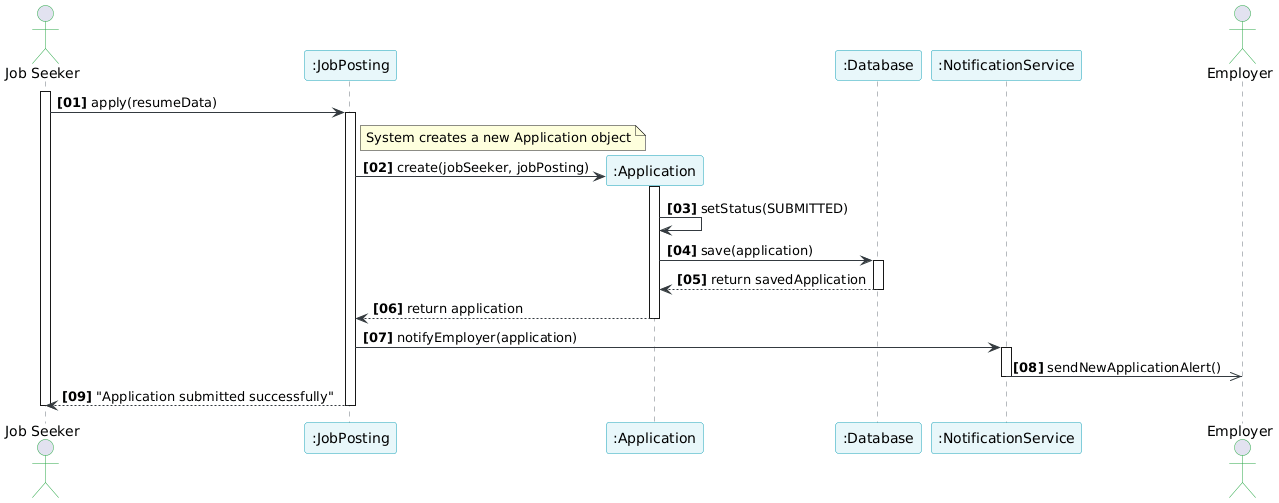

The diagram above was rendered by PlantUML. Its source (embedded in the PNG):
@startuml
' --- Style ---
autonumber "<b>[00]"
skinparam sequence {
    ParticipantBorderColor #17a2b8
    ParticipantBackgroundColor #e8f7fa
    ActorBorderColor #28a745
    LifeLineBorderColor #6c757d
    ArrowColor #343a40
}

' --- Participants ---
actor "Job Seeker" as JS
participant ":JobPosting" as JP
participant ":Application" as App
participant ":Database" as DB
participant ":NotificationService" as Notif
actor "Employer" as Emp

' --- Flow ---
activate JS
JS -> JP : apply(resumeData)
activate JP

    note right of JP: System creates a new Application object

    create App
    JP -> App : create(jobSeeker, jobPosting)
    activate App

        App -> App : setStatus(SUBMITTED)
        App -> DB : save(application)
        activate DB
        DB --> App : return savedApplication
        deactivate DB

    App --> JP : return application
    deactivate App

    JP -> Notif : notifyEmployer(application)
    activate Notif
        ' Async message to show it happens in the background
        Notif ->> Emp : sendNewApplicationAlert()
    deactivate Notif

JP --> JS : "Application submitted successfully"
deactivate JP
deactivate JS
@enduml